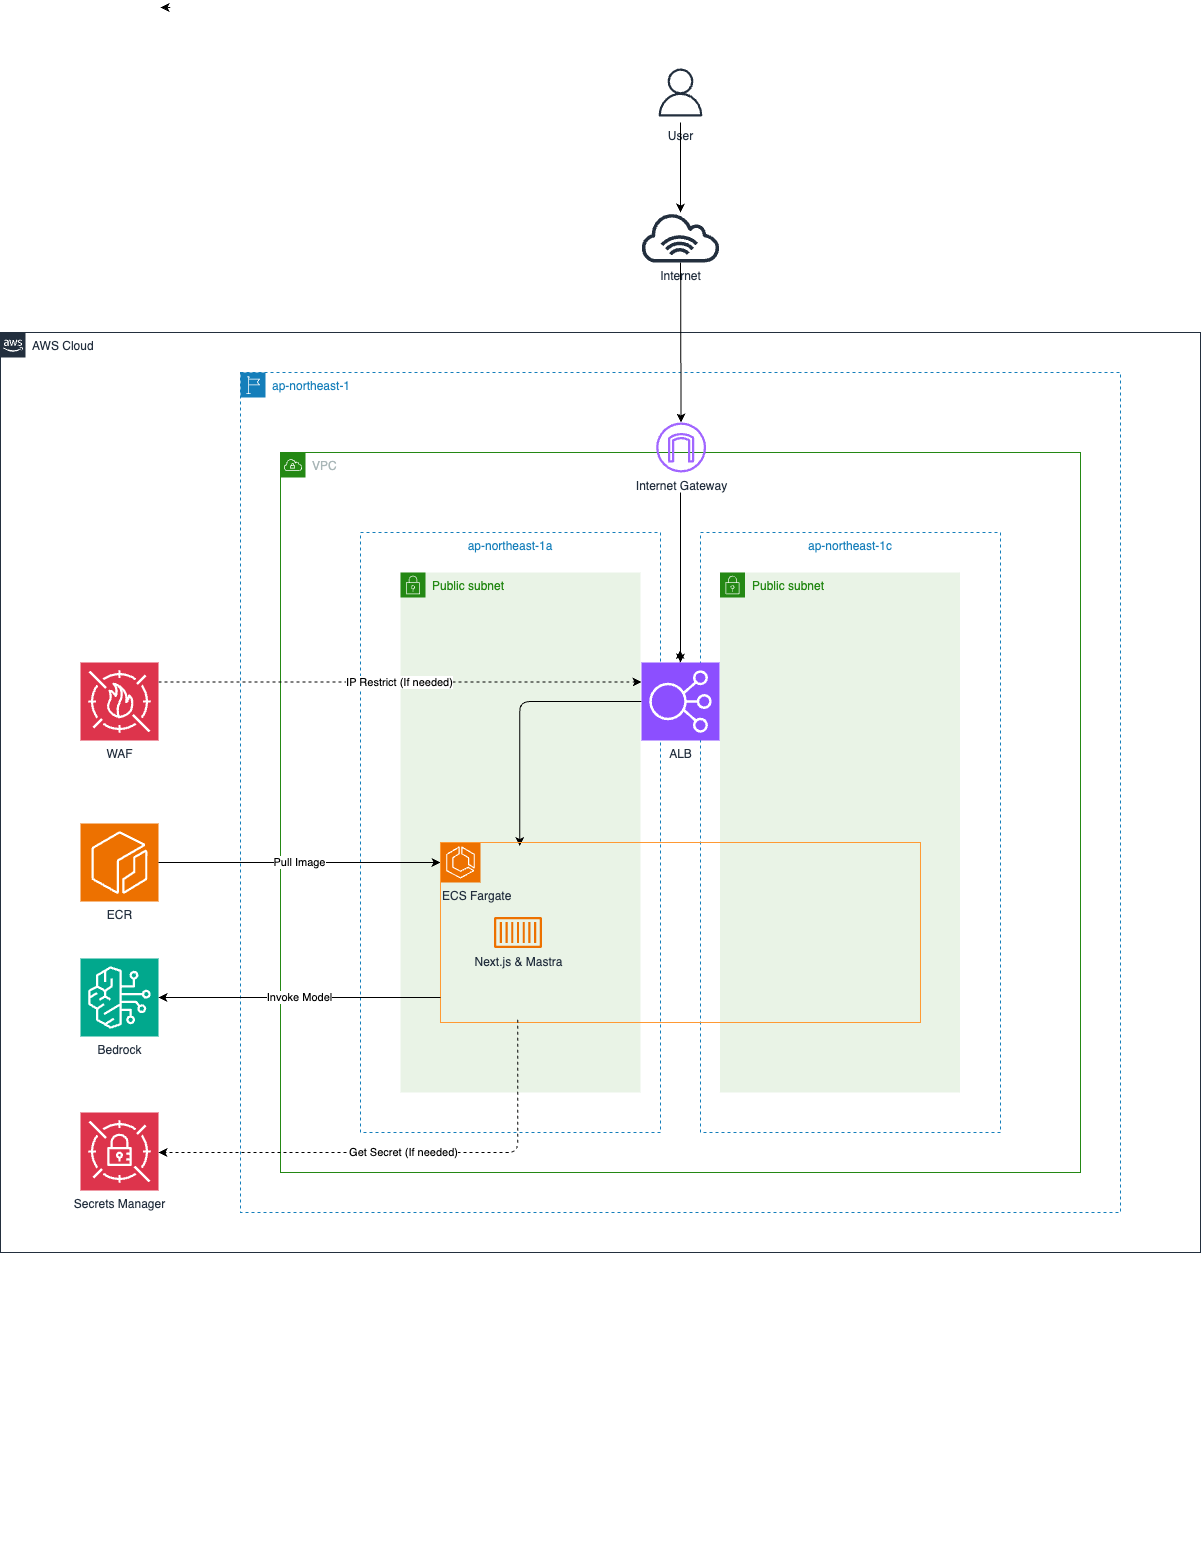

The diagram above was exported from draw.io. Its source (the exported page's mxGraphModel, read from the mxfile embedded in the PNG):
<mxGraphModel dx="1665" dy="1906" grid="1" gridSize="10" guides="1" tooltips="1" connect="1" arrows="1" fold="1" page="1" pageScale="1" pageWidth="827" pageHeight="1169" background="#FFFFFF" math="0" shadow="0">
  <root>
    <mxCell id="0" />
    <mxCell id="1" parent="0" />
    <mxCell id="2" value="AWS Cloud" style="points=[[0,0],[0.25,0],[0.5,0],[0.75,0],[1,0],[1,0.25],[1,0.5],[1,0.75],[1,1],[0.75,1],[0.5,1],[0.25,1],[0,1],[0,0.75],[0,0.5],[0,0.25]];outlineConnect=0;gradientColor=none;html=1;whiteSpace=wrap;fontSize=12;fontStyle=0;shape=mxgraph.aws4.group;grIcon=mxgraph.aws4.group_aws_cloud_alt;strokeColor=#232F3E;fillColor=none;verticalAlign=top;align=left;spacingLeft=30;fontColor=#232F3E;dashed=0;" parent="1" vertex="1">
      <mxGeometry x="-40" y="-80" width="1200" height="920" as="geometry" />
    </mxCell>
    <mxCell id="3" value="&lt;span&gt;ap-northeast-1&lt;/span&gt;" style="points=[[0,0],[0.25,0],[0.5,0],[0.75,0],[1,0],[1,0.25],[1,0.5],[1,0.75],[1,1],[0.75,1],[0.5,1],[0.25,1],[0,1],[0,0.75],[0,0.5],[0,0.25]];outlineConnect=0;gradientColor=none;html=1;whiteSpace=wrap;fontSize=12;fontStyle=0;shape=mxgraph.aws4.group;grIcon=mxgraph.aws4.group_region;strokeColor=#147EBA;fillColor=none;verticalAlign=top;align=left;spacingLeft=30;fontColor=#147EBA;dashed=1;" parent="1" vertex="1">
      <mxGeometry x="200" y="-40" width="880" height="840" as="geometry" />
    </mxCell>
    <mxCell id="4" value="VPC" style="points=[[0,0],[0.25,0],[0.5,0],[0.75,0],[1,0],[1,0.25],[1,0.5],[1,0.75],[1,1],[0.75,1],[0.5,1],[0.25,1],[0,1],[0,0.75],[0,0.5],[0,0.25]];outlineConnect=0;gradientColor=none;html=1;whiteSpace=wrap;fontSize=12;fontStyle=0;shape=mxgraph.aws4.group;grIcon=mxgraph.aws4.group_vpc;strokeColor=#248814;fillColor=none;verticalAlign=top;align=left;spacingLeft=30;fontColor=#AAB7B8;dashed=0;" parent="1" vertex="1">
      <mxGeometry x="240" y="40" width="800" height="720" as="geometry" />
    </mxCell>
    <mxCell id="5" value="ap-northeast-1a" style="fillColor=none;strokeColor=#147EBA;dashed=1;verticalAlign=top;fontStyle=0;fontColor=#147EBA;" parent="1" vertex="1">
      <mxGeometry x="320" y="120" width="300" height="600" as="geometry" />
    </mxCell>
    <mxCell id="6" value="ap-northeast-1c" style="fillColor=none;strokeColor=#147EBA;dashed=1;verticalAlign=top;fontStyle=0;fontColor=#147EBA;" parent="1" vertex="1">
      <mxGeometry x="660" y="120" width="300" height="600" as="geometry" />
    </mxCell>
    <mxCell id="9" value="Public subnet" style="points=[[0,0],[0.25,0],[0.5,0],[0.75,0],[1,0],[1,0.25],[1,0.5],[1,0.75],[1,1],[0.75,1],[0.5,1],[0.25,1],[0,1],[0,0.75],[0,0.5],[0,0.25]];outlineConnect=0;gradientColor=none;html=1;whiteSpace=wrap;fontSize=12;fontStyle=0;shape=mxgraph.aws4.group;grIcon=mxgraph.aws4.group_security_group;grStroke=0;strokeColor=#248814;fillColor=#E9F3E6;verticalAlign=top;align=left;spacingLeft=30;fontColor=#248814;dashed=0;" parent="1" vertex="1">
      <mxGeometry x="679.5" y="160" width="240" height="520" as="geometry" />
    </mxCell>
    <mxCell id="10" value="Public subnet" style="points=[[0,0],[0.25,0],[0.5,0],[0.75,0],[1,0],[1,0.25],[1,0.5],[1,0.75],[1,1],[0.75,1],[0.5,1],[0.25,1],[0,1],[0,0.75],[0,0.5],[0,0.25]];outlineConnect=0;gradientColor=none;html=1;whiteSpace=wrap;fontSize=12;fontStyle=0;shape=mxgraph.aws4.group;grIcon=mxgraph.aws4.group_security_group;grStroke=0;strokeColor=#248814;fillColor=#E9F3E6;verticalAlign=top;align=left;spacingLeft=30;fontColor=#248814;dashed=0;" parent="1" vertex="1">
      <mxGeometry x="360" y="160" width="240" height="520" as="geometry" />
    </mxCell>
    <mxCell id="15" style="edgeStyle=orthogonalEdgeStyle;rounded=0;orthogonalLoop=1;jettySize=auto;html=1;exitX=0.5;exitY=1;exitDx=0;exitDy=0;" parent="1" edge="1">
      <mxGeometry relative="1" as="geometry">
        <mxPoint x="260" y="1120" as="sourcePoint" />
        <mxPoint x="260" y="1120" as="targetPoint" />
      </mxGeometry>
    </mxCell>
    <mxCell id="16" style="edgeStyle=orthogonalEdgeStyle;rounded=0;orthogonalLoop=1;jettySize=auto;html=1;exitX=0.5;exitY=1;exitDx=0;exitDy=0;" parent="1" source="4" target="4" edge="1">
      <mxGeometry relative="1" as="geometry" />
    </mxCell>
    <mxCell id="18" value="" style="endArrow=classic;html=1;startArrow=none;" parent="1" edge="1">
      <mxGeometry width="50" height="50" relative="1" as="geometry">
        <mxPoint x="639.6972795820802" y="250.00000000000045" as="sourcePoint" />
        <mxPoint x="639.6002538071061" y="237.5" as="targetPoint" />
      </mxGeometry>
    </mxCell>
    <mxCell id="20" value="Internet Gateway" style="outlineConnect=0;fontColor=#232F3E;gradientColor=none;fillColor=#A166FF;strokeColor=none;dashed=0;verticalLabelPosition=bottom;verticalAlign=top;align=center;html=1;fontSize=12;fontStyle=0;aspect=fixed;pointerEvents=1;shape=mxgraph.aws4.internet_gateway;" parent="1" vertex="1">
      <mxGeometry x="615.63" y="10" width="50" height="50" as="geometry" />
    </mxCell>
    <mxCell id="23" value="" style="edgeStyle=elbowEdgeStyle;elbow=vertical;endArrow=classic;html=1;exitX=0;exitY=0.5;exitDx=0;exitDy=0;exitPerimeter=0;strokeColor=#000000;entryX=0.165;entryY=0.019;entryDx=0;entryDy=0;entryPerimeter=0;" parent="1" target="63" edge="1">
      <mxGeometry width="50" height="50" relative="1" as="geometry">
        <mxPoint x="601" y="289" as="sourcePoint" />
        <mxPoint x="477.5" y="470" as="targetPoint" />
        <Array as="points">
          <mxPoint x="540" y="289" />
        </Array>
      </mxGeometry>
    </mxCell>
    <mxCell id="26" value="" style="endArrow=classic;html=1;entryX=0.5;entryY=0;entryDx=0;entryDy=0;entryPerimeter=0;strokeColor=#000000;" parent="1" edge="1">
      <mxGeometry width="50" height="50" relative="1" as="geometry">
        <mxPoint x="640" y="80" as="sourcePoint" />
        <mxPoint x="640" y="250.00000000000045" as="targetPoint" />
      </mxGeometry>
    </mxCell>
    <mxCell id="28" value="User" style="sketch=0;outlineConnect=0;fontColor=#232F3E;gradientColor=none;strokeColor=#232F3E;fillColor=#ffffff;dashed=0;verticalLabelPosition=bottom;verticalAlign=top;align=center;html=1;fontSize=12;fontStyle=0;aspect=fixed;shape=mxgraph.aws4.resourceIcon;resIcon=mxgraph.aws4.user;" parent="1" vertex="1">
      <mxGeometry x="610" y="-350" width="60" height="60" as="geometry" />
    </mxCell>
    <mxCell id="29" value="" style="endArrow=classic;html=1;strokeColor=#000000;" parent="1" source="21" target="20" edge="1">
      <mxGeometry width="50" height="50" relative="1" as="geometry">
        <mxPoint x="640" y="-320" as="sourcePoint" />
        <mxPoint x="650.4166666666667" y="-190" as="targetPoint" />
      </mxGeometry>
    </mxCell>
    <mxCell id="46" style="edgeStyle=none;html=1;exitX=1;exitY=0.75;exitDx=0;exitDy=0;entryX=0.917;entryY=0.75;entryDx=0;entryDy=0;entryPerimeter=0;dashed=1;" parent="1" edge="1">
      <mxGeometry relative="1" as="geometry">
        <mxPoint x="130" y="-405" as="sourcePoint" />
        <mxPoint x="120.03999999999996" y="-405" as="targetPoint" />
      </mxGeometry>
    </mxCell>
    <mxCell id="53" value="Next.js &amp;amp; Mastra" style="sketch=0;outlineConnect=0;fontColor=#232F3E;gradientColor=none;fillColor=#ED7100;strokeColor=none;dashed=0;verticalLabelPosition=bottom;verticalAlign=top;align=center;html=1;fontSize=12;fontStyle=0;aspect=fixed;pointerEvents=1;shape=mxgraph.aws4.container_1;" parent="1" vertex="1">
      <mxGeometry x="453.5" y="504.5" width="48" height="31" as="geometry" />
    </mxCell>
    <mxCell id="55" value="ECR" style="sketch=0;points=[[0,0,0],[0.25,0,0],[0.5,0,0],[0.75,0,0],[1,0,0],[0,1,0],[0.25,1,0],[0.5,1,0],[0.75,1,0],[1,1,0],[0,0.25,0],[0,0.5,0],[0,0.75,0],[1,0.25,0],[1,0.5,0],[1,0.75,0]];outlineConnect=0;fontColor=#232F3E;fillColor=#ED7100;strokeColor=#ffffff;dashed=0;verticalLabelPosition=bottom;verticalAlign=top;align=center;html=1;fontSize=12;fontStyle=0;aspect=fixed;shape=mxgraph.aws4.resourceIcon;resIcon=mxgraph.aws4.ecr;" parent="1" vertex="1">
      <mxGeometry x="40" y="411" width="78" height="78" as="geometry" />
    </mxCell>
    <mxCell id="56" value="Pull Image" style="endArrow=classic;html=1;strokeColor=#000000;exitX=1;exitY=0.5;exitDx=0;exitDy=0;exitPerimeter=0;" parent="1" source="55" edge="1">
      <mxGeometry width="50" height="50" relative="1" as="geometry">
        <mxPoint x="849" y="519" as="sourcePoint" />
        <mxPoint x="400" y="450" as="targetPoint" />
      </mxGeometry>
    </mxCell>
    <mxCell id="57" value="ECS Fargate" style="sketch=0;points=[[0,0,0],[0.25,0,0],[0.5,0,0],[0.75,0,0],[1,0,0],[0,1,0],[0.25,1,0],[0.5,1,0],[0.75,1,0],[1,1,0],[0,0.25,0],[0,0.5,0],[0,0.75,0],[1,0.25,0],[1,0.5,0],[1,0.75,0]];outlineConnect=0;fontColor=#232F3E;fillColor=#ED7100;strokeColor=#ffffff;dashed=0;verticalLabelPosition=bottom;verticalAlign=top;align=left;html=1;fontSize=12;fontStyle=0;aspect=fixed;shape=mxgraph.aws4.resourceIcon;resIcon=mxgraph.aws4.ecs;" parent="1" vertex="1">
      <mxGeometry x="400" y="430" width="40" height="40" as="geometry" />
    </mxCell>
    <mxCell id="63" value="" style="rounded=0;whiteSpace=wrap;html=1;fillColor=none;shadow=0;strokeColor=#FF9933;" parent="1" vertex="1">
      <mxGeometry x="399.99" y="430" width="480" height="180" as="geometry" />
    </mxCell>
    <mxCell id="65" value="" style="endArrow=classic;html=1;strokeColor=#000000;exitX=1;exitY=0.5;exitDx=0;exitDy=0;" parent="1" source="63" edge="1">
      <mxGeometry width="50" height="50" relative="1" as="geometry">
        <mxPoint x="798" y="520" as="sourcePoint" />
        <mxPoint x="880" y="520" as="targetPoint" />
      </mxGeometry>
    </mxCell>
    <mxCell id="74" value="ALB" style="sketch=0;points=[[0,0,0],[0.25,0,0],[0.5,0,0],[0.75,0,0],[1,0,0],[0,1,0],[0.25,1,0],[0.5,1,0],[0.75,1,0],[1,1,0],[0,0.25,0],[0,0.5,0],[0,0.75,0],[1,0.25,0],[1,0.5,0],[1,0.75,0]];outlineConnect=0;fontColor=#232F3E;fillColor=#8C4FFF;strokeColor=#ffffff;dashed=0;verticalLabelPosition=bottom;verticalAlign=top;align=center;html=1;fontSize=12;fontStyle=0;aspect=fixed;shape=mxgraph.aws4.resourceIcon;resIcon=mxgraph.aws4.elastic_load_balancing;" parent="1" vertex="1">
      <mxGeometry x="601" y="250" width="78" height="78" as="geometry" />
    </mxCell>
    <mxCell id="75" value="" style="endArrow=classic;html=1;strokeColor=#000000;" parent="1" source="28" target="21" edge="1">
      <mxGeometry width="50" height="50" relative="1" as="geometry">
        <mxPoint x="640" y="-260" as="sourcePoint" />
        <mxPoint x="641" y="10" as="targetPoint" />
      </mxGeometry>
    </mxCell>
    <mxCell id="21" value="Internet" style="outlineConnect=0;fontColor=#232F3E;gradientColor=none;fillColor=#232F3E;strokeColor=none;dashed=0;verticalLabelPosition=bottom;verticalAlign=top;align=center;html=1;fontSize=12;fontStyle=0;aspect=fixed;pointerEvents=1;shape=mxgraph.aws4.internet_alt1;" parent="1" vertex="1">
      <mxGeometry x="599.37" y="-200" width="81.25" height="50" as="geometry" />
    </mxCell>
    <mxCell id="76" value="Bedrock" style="sketch=0;points=[[0,0,0],[0.25,0,0],[0.5,0,0],[0.75,0,0],[1,0,0],[0,1,0],[0.25,1,0],[0.5,1,0],[0.75,1,0],[1,1,0],[0,0.25,0],[0,0.5,0],[0,0.75,0],[1,0.25,0],[1,0.5,0],[1,0.75,0]];outlineConnect=0;fontColor=#232F3E;fillColor=#01A88D;strokeColor=#ffffff;dashed=0;verticalLabelPosition=bottom;verticalAlign=top;align=center;html=1;fontSize=12;fontStyle=0;aspect=fixed;shape=mxgraph.aws4.resourceIcon;resIcon=mxgraph.aws4.bedrock;" parent="1" vertex="1">
      <mxGeometry x="40" y="546" width="78" height="78" as="geometry" />
    </mxCell>
    <mxCell id="77" value="Invoke Model" style="endArrow=classic;html=1;strokeColor=#000000;entryX=1;entryY=0.5;entryDx=0;entryDy=0;entryPerimeter=0;" parent="1" target="76" edge="1">
      <mxGeometry x="0.0008" width="50" height="50" relative="1" as="geometry">
        <mxPoint x="400" y="585" as="sourcePoint" />
        <mxPoint x="410" y="460" as="targetPoint" />
        <mxPoint as="offset" />
      </mxGeometry>
    </mxCell>
    <mxCell id="78" value="Secrets Manager" style="sketch=0;points=[[0,0,0],[0.25,0,0],[0.5,0,0],[0.75,0,0],[1,0,0],[0,1,0],[0.25,1,0],[0.5,1,0],[0.75,1,0],[1,1,0],[0,0.25,0],[0,0.5,0],[0,0.75,0],[1,0.25,0],[1,0.5,0],[1,0.75,0]];outlineConnect=0;fontColor=#232F3E;fillColor=#DD344C;strokeColor=#ffffff;dashed=0;verticalLabelPosition=bottom;verticalAlign=top;align=center;html=1;fontSize=12;fontStyle=0;aspect=fixed;shape=mxgraph.aws4.resourceIcon;resIcon=mxgraph.aws4.secrets_manager;" vertex="1" parent="1">
      <mxGeometry x="40" y="700" width="78" height="78" as="geometry" />
    </mxCell>
    <mxCell id="79" value="WAF" style="sketch=0;points=[[0,0,0],[0.25,0,0],[0.5,0,0],[0.75,0,0],[1,0,0],[0,1,0],[0.25,1,0],[0.5,1,0],[0.75,1,0],[1,1,0],[0,0.25,0],[0,0.5,0],[0,0.75,0],[1,0.25,0],[1,0.5,0],[1,0.75,0]];outlineConnect=0;fontColor=#232F3E;fillColor=#DD344C;strokeColor=#ffffff;dashed=0;verticalLabelPosition=bottom;verticalAlign=top;align=center;html=1;fontSize=12;fontStyle=0;aspect=fixed;shape=mxgraph.aws4.resourceIcon;resIcon=mxgraph.aws4.waf;" vertex="1" parent="1">
      <mxGeometry x="40" y="250" width="78" height="78" as="geometry" />
    </mxCell>
    <mxCell id="80" value="IP Restrict (If needed)" style="endArrow=classic;html=1;strokeColor=#000000;exitX=1;exitY=0.25;exitDx=0;exitDy=0;exitPerimeter=0;entryX=0;entryY=0.25;entryDx=0;entryDy=0;entryPerimeter=0;dashed=1;" edge="1" parent="1">
      <mxGeometry x="-0.0016" width="50" height="50" relative="1" as="geometry">
        <mxPoint x="118" y="269.5" as="sourcePoint" />
        <mxPoint x="601" y="269.5" as="targetPoint" />
        <mxPoint as="offset" />
      </mxGeometry>
    </mxCell>
    <mxCell id="82" value="Get Secret (If needed)" style="edgeStyle=elbowEdgeStyle;elbow=vertical;endArrow=classic;html=1;exitX=0.161;exitY=0.985;exitDx=0;exitDy=0;exitPerimeter=0;strokeColor=#000000;dashed=1;" edge="1" parent="1" source="63" target="78">
      <mxGeometry x="0.0015" width="50" height="50" relative="1" as="geometry">
        <mxPoint x="611" y="299" as="sourcePoint" />
        <mxPoint x="490" y="437" as="targetPoint" />
        <Array as="points">
          <mxPoint x="300" y="740" />
        </Array>
        <mxPoint as="offset" />
      </mxGeometry>
    </mxCell>
  </root>
</mxGraphModel>